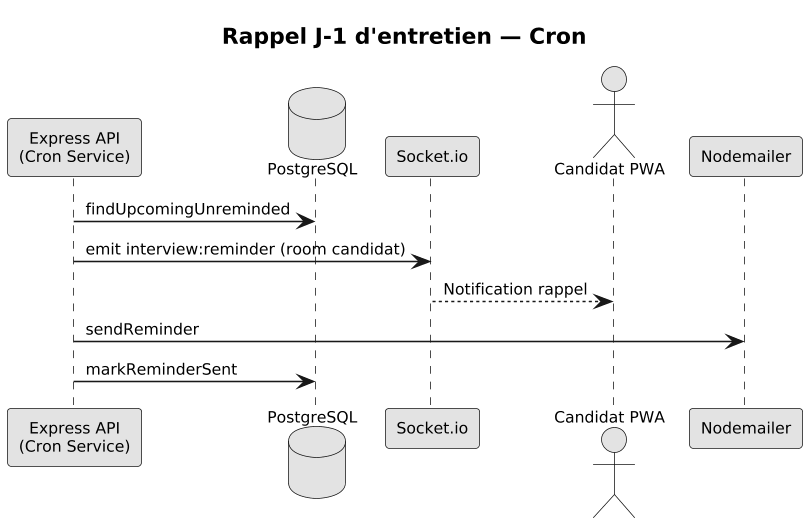

The diagram above was rendered by PlantUML. Its source (embedded in the PNG):
@startuml
skinparam dpi 150
skinparam monochrome true
skinparam shadowing false
skinparam defaultFontSize 10

title **Rappel J-1 d'entretien — Cron**

participant "Express API\n(Cron Service)" as Cron
database "PostgreSQL" as DB
participant "Socket.io" as Socket
actor "Candidat PWA" as PWA
participant "Nodemailer" as Email

Cron -> DB : findUpcomingUnreminded
Cron -> Socket : emit interview:reminder (room candidat)
Socket --> PWA : Notification rappel
Cron -> Email : sendReminder
Cron -> DB : markReminderSent
@enduml